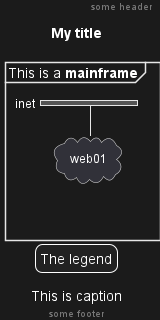

The diagram above was rendered by PlantUML. Its source (embedded in the PNG):
@startuml
mainframe This is a **mainframe**
header some header

footer some footer

title My title

caption This is caption

legend
The legend
end legend

nwdiag {
  network inet {
      web01 [shape = cloud]
  }
}

@enduml